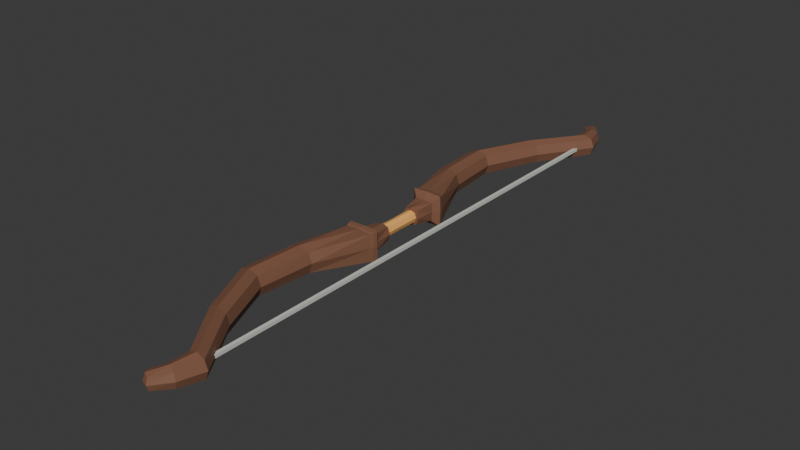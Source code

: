 # Source: Bow_V02.blend  (saved by Blender 4.2.66; exported with 4.5.12 LTS)
import bpy
from mathutils import Matrix  # noqa: F401  (used for matrix-valued properties, if any)

bpy.ops.wm.read_factory_settings(use_empty=True)
scene = bpy.context.scene
scene.name = 'Scene'

# ---- collections
col_collection = bpy.data.collections.new('Collection'); scene.collection.children.link(col_collection)

# ---- materials (node trees are filled in below, after node groups)
mat_wood = bpy.data.materials.new('Wood')
mat_wood.alpha_threshold = 0.0
mat_wood.roughness = 0.5
mat_wood.line_color = (0.0, 0.0, 0.0, 1.0)
mat_handlem = bpy.data.materials.new('HandleM')
mat_stringm = bpy.data.materials.new('StringM')

# ---- material node trees
mat_wood.use_nodes = True; mat_wood.node_tree.nodes.clear()
_N = mat_wood.node_tree.nodes; _L = mat_wood.node_tree.links
n0 = _N.new('ShaderNodeOutputMaterial'); n0.name = 'Material Output'; n0.location = (300, 300)
n1 = _N.new('ShaderNodeBsdfPrincipled'); n1.name = 'Principled BSDF'; n1.location = (10, 300)
n1.inputs[0].default_value = (0.2242, 0.1035, 0.06179, 1.0)
n1.inputs[3].default_value = 1.45
_L.new(n1.outputs[0], n0.inputs[0])
n0.is_active_output = True
mat_handlem.use_nodes = True; mat_handlem.node_tree.nodes.clear()
_N = mat_handlem.node_tree.nodes; _L = mat_handlem.node_tree.links
n0 = _N.new('ShaderNodeBsdfPrincipled'); n0.name = 'Principled BSDF'; n0.location = (10, 300)
n0.inputs[0].default_value = (0.9905, 0.4958, 0.1407, 1.0)
n1 = _N.new('ShaderNodeOutputMaterial'); n1.name = 'Material Output'; n1.location = (300, 300)
_L.new(n0.outputs[0], n1.inputs[0])
n1.is_active_output = True
mat_stringm.use_nodes = True; mat_stringm.node_tree.nodes.clear()
_N = mat_stringm.node_tree.nodes; _L = mat_stringm.node_tree.links
n0 = _N.new('ShaderNodeBsdfPrincipled'); n0.name = 'Principled BSDF'; n0.location = (10, 300)
n0.inputs[0].default_value = (0.667, 0.6861, 0.6159, 1.0)
n1 = _N.new('ShaderNodeOutputMaterial'); n1.name = 'Material Output'; n1.location = (300, 300)
_L.new(n0.outputs[0], n1.inputs[0])
n1.is_active_output = True

# ---- world
world_world = bpy.data.worlds.new('World'); scene.world = world_world
world_world.use_nodes = True; world_world.node_tree.nodes.clear()
_N = world_world.node_tree.nodes; _L = world_world.node_tree.links
n0 = _N.new('ShaderNodeOutputWorld'); n0.name = 'World Output'; n0.location = (300, 300)
n1 = _N.new('ShaderNodeBackground'); n1.name = 'Background'; n1.location = (10, 300)
n1.inputs[0].default_value = (0.05088, 0.05088, 0.05088, 1.0)
_L.new(n1.outputs[0], n0.inputs[0])
n0.is_active_output = True
world_world.color = (0.05088, 0.05088, 0.05088)
world_world.sun_shadow_jitter_overblur = 0.0

# ---- meshes
me_cube_001 = bpy.data.meshes.new('Cube.001')
me_cube_001.from_pydata([(0.216, -1.802, -0.01099), (0.216, -1.802, 0.01099), (0.216, 1.802, -0.01099), (0.216, 1.802, 0.01099), (0.238, -1.802, -0.01099), (0.238, -1.802, 0.01099), (0.238, 1.802, -0.01099), (0.238, 1.802, 0.01099), (0.216, 0.0, -0.01099), (0.216, 0.0, 0.01099), (0.238, 0.0, -0.01099), (0.238, 0.0, 0.01099), (0.2861, 1.789, 0.0577), (0.2861, 1.789, -0.0577), (0.1719, 1.785, 0.0577), (0.1719, 1.785, -0.0577), (-0.09743, 0.3395, 0.09075), (0.08407, 0.3395, -0.09075), (-0.09743, 0.3395, -0.09075), (0.08407, 0.3395, 0.09075), (0.09919, 0.2984, 0.1028), (0.09919, 0.2984, -0.1028), (0.0904, 0.3274, 0.09687), (-0.1064, 0.2984, 0.1028), (-0.06084, 0.2652, 0.06084), (0.06084, 0.2652, -0.06084), (-0.06084, 0.2652, -0.06084), (0.06084, 0.2652, 0.06084), (0.1701, 2.048, 0.0392), (0.1701, 2.048, -0.0392), (0.1101, 2.001, 0.0392), (0.1101, 2.001, -0.0392), (-0.2331, 1.065, 0.06444), (-0.1042, 1.065, -0.06444), (-0.2331, 1.065, -0.06444), (-0.1042, 1.065, 0.06444), (0.229, 1.787, -0.07933), (0.3075, 1.789, 0.0), (0.1505, 1.785, 0.0), (-0.06808, 1.44, 0.06191), (0.229, 1.787, 0.07933), (0.05574, 1.44, -0.06191), (-0.2092, 0.6943, -0.06795), (-0.07332, 0.6943, 0.06795), (-0.006677, 0.3395, 0.09648), (-0.006677, 0.3395, -0.09648), (0.08981, 0.3395, 5.821e-11), (-0.1032, 0.3395, -5.821e-11), (-0.04445, 0.1349, -0.04445), (0.04445, 0.1349, 0.04445), (0.0904, 0.3274, -0.09687), (-0.07494, 0.2734, 0.07547), (0.07601, 0.2734, 0.07547), (0.07601, 0.2734, -0.07547), (-0.04445, 0.1349, 0.04445), (0.04445, 0.1349, -0.04445), (0.0, 0.2652, 0.06465), (-2.91e-11, 0.2652, -0.06465), (0.06465, 0.2652, 0.0), (-0.06465, 0.2652, 0.0), (0.1356, 2.032, -0.04905), (0.1727, 2.062, 0.0), (0.0986, 2.001, 0.0), (0.1356, 2.032, 0.04905), (0.2419, 1.945, -0.04889), (0.2419, 1.945, 0.04889), (0.1549, 1.918, 0.04889), (0.1549, 1.918, -0.04889), (-0.2092, 0.6943, 0.06795), (-0.07332, 0.6943, -0.06795), (-0.06808, 1.44, -0.06191), (0.05574, 1.44, 0.06191), (-0.08002, 1.065, 0.0), (-0.1686, 1.065, -0.08861), (-0.1686, 1.065, 0.08861), (-0.2572, 1.065, -5.821e-10), (-0.09129, 1.44, -2.328e-10), (0.2582, 1.95, 1.164e-10), (-0.1413, 0.6943, 0.09106), (-0.1413, 0.6943, -0.09106), (-0.05021, 0.6943, -4.657e-10), (0.05956, 0.1349, -1.164e-10), (-1.164e-10, 0.1349, -0.05956), (0.0, 0.1349, 0.05956), (-0.05956, 0.1349, 2.328e-10), (0.1266, 2.046, 0.0), (0.1984, 1.931, 0.06722), (0.1386, 1.913, -1.164e-10), (0.1984, 1.931, -0.06722), (0.07896, 1.44, 0.0), (-0.006165, 1.44, -0.08513), (-0.006165, 1.44, 0.08513), (-0.2323, 0.6943, -2.328e-10), (-0.0303, 0.1349, -0.0303), (-0.029, 0.0, -0.029), (0.0303, 0.1349, 0.0303), (0.029, 0.0, 0.029), (0.03987, 0.0, 3.961e-10), (0.029, 0.0, -0.029), (3.174e-10, 0.0, -0.03987), (-0.029, 0.0, 0.029), (-0.03987, 0.0, 7.878e-11), (0.0, 0.0, 0.03987), (-0.0303, 0.1349, 0.0303), (0.0303, 0.1349, -0.0303), (0.0406, 0.1349, -5.623e-13), (-7.934e-11, 0.1349, -0.0406), (0.0, 0.1349, 0.0406), (-0.0406, 0.1349, 2.375e-10), (-0.1033, 0.3274, 0.09687), (-0.1033, 0.3274, -0.09687), (-0.1064, 0.2984, -0.1028), (-0.07494, 0.2734, -0.07547), (-0.006472, 0.3274, 0.1027), (-0.006472, 0.3274, -0.1027), (0.09625, 0.3274, 7.491e-11), (-0.1092, 0.3274, -7.3e-11), (0.0005354, 0.2734, 0.08021), (0.0005354, 0.2734, -0.08021), (0.08074, 0.2734, 1.167e-12), (-0.07967, 0.2734, 1.167e-12), (-0.003605, 0.2984, 0.1073), (0.1037, 0.2984, 1.562e-10), (-0.003605, 0.2984, -0.1073), (-0.1109, 0.2984, -1.527e-10), (0.2861, -1.789, 0.0577), (0.2861, -1.789, -0.0577), (0.1719, -1.785, 0.0577), (0.1719, -1.785, -0.0577), (-0.09743, -0.3395, 0.09075), (0.08407, -0.3395, -0.09075), (-0.09743, -0.3395, -0.09075), (0.08407, -0.3395, 0.09075), (0.09919, -0.2984, 0.1028), (0.09919, -0.2984, -0.1028), (0.0904, -0.3274, 0.09687), (-0.1064, -0.2984, 0.1028), (-0.06084, -0.2652, 0.06084), (0.06084, -0.2652, -0.06084), (-0.06084, -0.2652, -0.06084), (0.06084, -0.2652, 0.06084), (0.1701, -2.048, 0.0392), (0.1701, -2.048, -0.0392), (0.1101, -2.001, 0.0392), (0.1101, -2.001, -0.0392), (-0.2331, -1.065, 0.06444), (-0.1042, -1.065, -0.06444), (-0.2331, -1.065, -0.06444), (-0.1042, -1.065, 0.06444), (0.229, -1.787, -0.07933), (0.3075, -1.789, 0.0), (0.1505, -1.785, 0.0), (-0.06808, -1.44, 0.06191), (0.229, -1.787, 0.07933), (0.05574, -1.44, -0.06191), (-0.2092, -0.6943, -0.06795), (-0.07332, -0.6943, 0.06795), (-0.006677, -0.3395, 0.09648), (-0.006677, -0.3395, -0.09648), (0.08981, -0.3395, 5.821e-11), (-0.1032, -0.3395, -5.821e-11), (-0.04445, -0.1349, -0.04445), (0.04445, -0.1349, 0.04445), (0.0904, -0.3274, -0.09687), (-0.07494, -0.2734, 0.07547), (0.07601, -0.2734, 0.07547), (0.07601, -0.2734, -0.07547), (-0.04445, -0.1349, 0.04445), (0.04445, -0.1349, -0.04445), (0.0, -0.2652, 0.06465), (-2.91e-11, -0.2652, -0.06465), (0.06465, -0.2652, 0.0), (-0.06465, -0.2652, 0.0), (0.1356, -2.032, -0.04905), (0.1727, -2.062, 0.0), (0.0986, -2.001, 0.0), (0.1356, -2.032, 0.04905), (0.2419, -1.945, -0.04889), (0.2419, -1.945, 0.04889), (0.1549, -1.918, 0.04889), (0.1549, -1.918, -0.04889), (-0.2092, -0.6943, 0.06795), (-0.07332, -0.6943, -0.06795), (-0.06808, -1.44, -0.06191), (0.05574, -1.44, 0.06191), (-0.08002, -1.065, 0.0), (-0.1686, -1.065, -0.08861), (-0.1686, -1.065, 0.08861), (-0.2572, -1.065, -5.821e-10), (-0.09129, -1.44, -2.328e-10), (0.2582, -1.95, 1.164e-10), (-0.1413, -0.6943, 0.09106), (-0.1413, -0.6943, -0.09106), (-0.05021, -0.6943, -4.657e-10), (0.05956, -0.1349, -1.164e-10), (-1.164e-10, -0.1349, -0.05956), (0.0, -0.1349, 0.05956), (-0.05956, -0.1349, 2.328e-10), (0.1266, -2.046, 0.0), (0.1984, -1.931, 0.06722), (0.1386, -1.913, -1.164e-10), (0.1984, -1.931, -0.06722), (0.07896, -1.44, 0.0), (-0.006165, -1.44, -0.08513), (-0.006165, -1.44, 0.08513), (-0.2323, -0.6943, -2.328e-10), (-0.0303, -0.1349, -0.0303), (0.0303, -0.1349, 0.0303), (-0.0303, -0.1349, 0.0303), (0.0303, -0.1349, -0.0303), (0.0406, -0.1349, -5.623e-13), (-7.934e-11, -0.1349, -0.0406), (0.0, -0.1349, 0.0406), (-0.0406, -0.1349, 2.375e-10), (-0.1033, -0.3274, 0.09687), (-0.1033, -0.3274, -0.09687), (-0.1064, -0.2984, -0.1028), (-0.07494, -0.2734, -0.07547), (-0.006472, -0.3274, 0.1027), (-0.006472, -0.3274, -0.1027), (0.09625, -0.3274, 7.491e-11), (-0.1092, -0.3274, -7.3e-11), (0.0005354, -0.2734, 0.08021), (0.0005354, -0.2734, -0.08021), (0.08074, -0.2734, 1.167e-12), (-0.07967, -0.2734, 1.167e-12), (-0.003605, -0.2984, 0.1073), (0.1037, -0.2984, 1.562e-10), (-0.003605, -0.2984, -0.1073), (-0.1109, -0.2984, -1.527e-10)], [], [(8, 9, 3, 2), (2, 3, 7, 6), (10, 11, 5, 4), (4, 5, 1, 0), (8, 10, 4, 0), (11, 9, 1, 5), (7, 3, 9, 11), (2, 6, 10, 8), (6, 7, 11, 10), (0, 1, 9, 8), (34, 75, 76, 70), (75, 32, 39, 76), (76, 39, 14, 38), (70, 76, 38, 15), (12, 37, 77, 65), (37, 13, 64, 77), (77, 64, 29, 61), (65, 77, 61, 28), (57, 26, 112, 118), (46, 19, 22, 115), (25, 57, 118, 53), (18, 45, 114, 110), (56, 27, 52, 117), (45, 17, 50, 114), (24, 56, 117, 51), (26, 59, 120, 112), (19, 44, 113, 22), (59, 24, 51, 120), (44, 16, 109, 113), (47, 18, 110, 116), (35, 74, 78, 43), (74, 32, 68, 78), (78, 68, 16, 44), (43, 78, 44, 19), (34, 73, 79, 42), (73, 33, 69, 79), (79, 69, 17, 45), (42, 79, 45, 18), (33, 72, 80, 69), (72, 35, 43, 80), (80, 43, 19, 46), (69, 80, 46, 17), (58, 25, 53, 119), (16, 47, 116, 109), (27, 58, 119, 52), (17, 46, 115, 50), (25, 58, 81, 55), (58, 27, 49, 81), (81, 49, 95, 105), (84, 48, 93, 108), (26, 57, 82, 48), (57, 25, 55, 82), (48, 82, 106, 93), (54, 84, 108, 103), (27, 56, 83, 49), (56, 24, 54, 83), (82, 55, 104, 106), (49, 83, 107, 95), (55, 81, 105, 104), (83, 54, 103, 107), (84, 54, 24, 59), (48, 84, 59, 26), (31, 62, 85, 60), (62, 30, 63, 85), (85, 63, 28, 61), (60, 85, 61, 29), (14, 40, 86, 66), (40, 12, 65, 86), (86, 65, 28, 63), (66, 86, 63, 30), (15, 38, 87, 67), (38, 14, 66, 87), (87, 66, 30, 62), (67, 87, 62, 31), (13, 36, 88, 64), (36, 15, 67, 88), (88, 67, 31, 60), (64, 88, 60, 29), (13, 37, 89, 41), (37, 12, 71, 89), (89, 71, 35, 72), (41, 89, 72, 33), (15, 36, 90, 70), (36, 13, 41, 90), (90, 41, 33, 73), (70, 90, 73, 34), (12, 40, 91, 71), (40, 14, 39, 91), (91, 39, 32, 74), (71, 91, 74, 35), (18, 47, 92, 42), (47, 16, 68, 92), (92, 68, 32, 75), (42, 92, 75, 34), (105, 95, 96, 97), (104, 105, 97, 98), (106, 104, 98, 99), (93, 106, 99, 94), (107, 103, 100, 102), (95, 107, 102, 96), (94, 101, 108, 93), (101, 100, 103, 108), (22, 113, 121, 20), (113, 109, 23, 121), (121, 23, 51, 117), (20, 121, 117, 52), (50, 115, 122, 21), (115, 22, 20, 122), (122, 20, 52, 119), (21, 122, 119, 53), (110, 114, 123, 111), (114, 50, 21, 123), (123, 21, 53, 118), (111, 123, 118, 112), (109, 116, 124, 23), (116, 110, 111, 124), (124, 111, 112, 120), (23, 124, 120, 51), (147, 183, 189, 188), (188, 189, 152, 145), (189, 151, 127, 152), (183, 128, 151, 189), (125, 178, 190, 150), (150, 190, 177, 126), (190, 174, 142, 177), (178, 141, 174, 190), (170, 223, 217, 139), (159, 220, 135, 132), (138, 166, 223, 170), (131, 215, 219, 158), (169, 222, 165, 140), (158, 219, 163, 130), (137, 164, 222, 169), (139, 217, 225, 172), (132, 135, 218, 157), (172, 225, 164, 137), (157, 218, 214, 129), (160, 221, 215, 131), (148, 156, 191, 187), (187, 191, 181, 145), (191, 157, 129, 181), (156, 132, 157, 191), (147, 155, 192, 186), (186, 192, 182, 146), (192, 158, 130, 182), (155, 131, 158, 192), (146, 182, 193, 185), (185, 193, 156, 148), (193, 159, 132, 156), (182, 130, 159, 193), (171, 224, 166, 138), (129, 214, 221, 160), (140, 165, 224, 171), (130, 163, 220, 159), (138, 168, 194, 171), (171, 194, 162, 140), (194, 210, 207, 162), (197, 213, 206, 161), (139, 161, 195, 170), (170, 195, 168, 138), (161, 206, 211, 195), (167, 208, 213, 197), (140, 162, 196, 169), (169, 196, 167, 137), (195, 211, 209, 168), (162, 207, 212, 196), (168, 209, 210, 194), (196, 212, 208, 167), (197, 172, 137, 167), (161, 139, 172, 197), (144, 173, 198, 175), (175, 198, 176, 143), (198, 174, 141, 176), (173, 142, 174, 198), (127, 179, 199, 153), (153, 199, 178, 125), (199, 176, 141, 178), (179, 143, 176, 199), (128, 180, 200, 151), (151, 200, 179, 127), (200, 175, 143, 179), (180, 144, 175, 200), (126, 177, 201, 149), (149, 201, 180, 128), (201, 173, 144, 180), (177, 142, 173, 201), (126, 154, 202, 150), (150, 202, 184, 125), (202, 185, 148, 184), (154, 146, 185, 202), (128, 183, 203, 149), (149, 203, 154, 126), (203, 186, 146, 154), (183, 147, 186, 203), (125, 184, 204, 153), (153, 204, 152, 127), (204, 187, 145, 152), (184, 148, 187, 204), (131, 155, 205, 160), (160, 205, 181, 129), (205, 188, 145, 181), (155, 147, 188, 205), (210, 97, 96, 207), (209, 98, 97, 210), (211, 99, 98, 209), (206, 94, 99, 211), (212, 102, 100, 208), (207, 96, 102, 212), (94, 206, 213, 101), (101, 213, 208, 100), (135, 133, 226, 218), (218, 226, 136, 214), (226, 222, 164, 136), (133, 165, 222, 226), (163, 134, 227, 220), (220, 227, 133, 135), (227, 224, 165, 133), (134, 166, 224, 227), (215, 216, 228, 219), (219, 228, 134, 163), (228, 223, 166, 134), (216, 217, 223, 228), (214, 136, 229, 221), (221, 229, 216, 215), (229, 225, 217, 216), (136, 164, 225, 229)])
me_cube_001.polygons.foreach_set('material_index', [2, 2, 2, 2, 2, 2, 2, 2, 2, 2, 0, 0, 0, 0, 0, 0, 0, 0, 0, 0, 0, 0, 0, 0, 0, 0, 0, 0, 0, 0, 0, 0, 0, 0, 0, 0, 0, 0, 0, 0, 0, 0, 0, 0, 0, 0, 0, 0, 0, 0, 0, 0, 0, 0, 0, 0, 0, 0, 0, 0, 0, 0, 0, 0, 0, 0, 0, 0, 0, 0, 0, 0, 0, 0, 0, 0, 0, 0, 0, 0, 0, 0, 0, 0, 0, 0, 0, 0, 0, 0, 0, 0, 0, 0, 1, 1, 1, 1, 1, 1, 1, 1, 0, 0, 0, 0, 0, 0, 0, 0, 0, 0, 0, 0, 0, 0, 0, 0, 0, 0, 0, 0, 0, 0, 0, 0, 0, 0, 0, 0, 0, 0, 0, 0, 0, 0, 0, 0, 0, 0, 0, 0, 0, 0, 0, 0, 0, 0, 0, 0, 0, 0, 0, 0, 0, 0, 0, 0, 0, 0, 0, 0, 0, 0, 0, 0, 0, 0, 0, 0, 0, 0, 0, 0, 0, 0, 0, 0, 0, 0, 0, 0, 0, 0, 0, 0, 0, 0, 0, 0, 0, 0, 0, 0, 0, 0, 0, 0, 0, 0, 0, 0, 1, 1, 1, 1, 1, 1, 1, 1, 0, 0, 0, 0, 0, 0, 0, 0, 0, 0, 0, 0, 0, 0, 0, 0])
_k = {(13, 36): 0.40673, (15, 36): 0.40673, (12, 37): 0.40673, (13, 37): 0.40673, (14, 38): 0.40673, (15, 38): 0.40673, (14, 40): 0.40673, (12, 40): 0.40673, (16, 44): 0.72729, (19, 44): 0.72729, (17, 45): 0.72729, (18, 45): 0.72729, (19, 46): 0.72729, (17, 46): 0.72729, (16, 47): 0.72729, (18, 47): 0.72729, (111, 112): 0.72729, (110, 111): 0.72729, (21, 50): 0.72729, (20, 22): 0.72729, (21, 53): 0.72729, (23, 109): 0.72729, (23, 51): 0.72729, (24, 56): 0.72729, (27, 56): 0.72729, (25, 57): 0.72729, (26, 57): 0.72729, (27, 58): 0.72729, (25, 58): 0.72729, (24, 59): 0.72729, (26, 59): 0.72729, (29, 60): 0.38653, (31, 60): 0.38653, (28, 61): 0.38653, (29, 61): 0.38653, (30, 62): 0.38653, (31, 62): 0.38653, (30, 63): 0.38653, (28, 63): 0.38653, (20, 52): 0.72729, (109, 113): 0.72729, (22, 113): 0.72729, (50, 114): 0.72729, (110, 114): 0.72729, (22, 115): 0.72729, (50, 115): 0.72729, (109, 116): 0.72729, (110, 116): 0.72729, (51, 117): 0.72729, (52, 117): 0.72729, (53, 118): 0.72729, (112, 118): 0.72729, (52, 119): 0.72729, (53, 119): 0.72729, (51, 120): 0.72729, (112, 120): 0.72729, (126, 149): 0.40673, (128, 149): 0.40673, (125, 150): 0.40673, (126, 150): 0.40673, (127, 151): 0.40673, (128, 151): 0.40673, (127, 153): 0.40673, (125, 153): 0.40673, (129, 157): 0.72729, (132, 157): 0.72729, (130, 158): 0.72729, (131, 158): 0.72729, (132, 159): 0.72729, (130, 159): 0.72729, (129, 160): 0.72729, (131, 160): 0.72729, (216, 217): 0.72729, (215, 216): 0.72729, (134, 163): 0.72729, (133, 135): 0.72729, (134, 166): 0.72729, (136, 214): 0.72729, (136, 164): 0.72729, (137, 169): 0.72729, (140, 169): 0.72729, (138, 170): 0.72729, (139, 170): 0.72729, (140, 171): 0.72729, (138, 171): 0.72729, (137, 172): 0.72729, (139, 172): 0.72729, (142, 173): 0.38653, (144, 173): 0.38653, (141, 174): 0.38653, (142, 174): 0.38653, (143, 175): 0.38653, (144, 175): 0.38653, (143, 176): 0.38653, (141, 176): 0.38653, (133, 165): 0.72729, (214, 218): 0.72729, (135, 218): 0.72729, (163, 219): 0.72729, (215, 219): 0.72729, (135, 220): 0.72729, (163, 220): 0.72729, (214, 221): 0.72729, (215, 221): 0.72729, (164, 222): 0.72729, (165, 222): 0.72729, (166, 223): 0.72729, (217, 223): 0.72729, (165, 224): 0.72729, (166, 224): 0.72729, (164, 225): 0.72729, (217, 225): 0.72729}
me_cube_001.attributes.new('crease_edge', 'FLOAT', 'EDGE').data.foreach_set('value', [_k.get((min(e.vertices), max(e.vertices)), 0.0) for e in me_cube_001.edges])
_uv = me_cube_001.uv_layers.new(name='UVMap')
_uv.uv.foreach_set('vector', [0.375, 0.125, 0.625, 0.125, 0.625, 0.25, 0.375, 0.25, 0.375, 0.25, 0.625, 0.25, 0.625, 0.5, 0.375, 0.5, 0.375, 0.625, 0.625, 0.625, 0.625, 0.75, 0.375, 0.75, 0.375, 0.75, 0.625, 0.75, 0.625, 1.0, 0.375, 1.0, 0.125, 0.625, 0.375, 0.625, 0.375, 0.75, 0.125, 0.75, 0.625, 0.625, 0.875, 0.625, 0.875, 0.75, 0.625, 0.75, 0.625, 0.5, 0.875, 0.5, 0.875, 0.625, 0.625, 0.625, 0.125, 0.5, 0.375, 0.5, 0.375, 0.625, 0.125, 0.625, 0.375, 0.5, 0.625, 0.5, 0.625, 0.625, 0.375, 0.625, 0.375, 0.0, 0.625, 0.0, 0.625, 0.125, 0.375, 0.125, 0.375, 0.1988, 0.5, 0.1988, 0.5, 0.2244, 0.375, 0.2244, 0.5, 0.1988, 0.625, 0.1988, 0.625, 0.2244, 0.5, 0.2244, 0.5, 0.2244, 0.625, 0.2244, 0.625, 0.25, 0.5, 0.2471, 0.375, 0.2244, 0.5, 0.2244, 0.5, 0.2471, 0.375, 0.25, 0.625, 0.5029, 0.5, 0.5029, 0.5, 0.5, 0.625, 0.5, 0.5, 0.5029, 0.375, 0.5029, 0.375, 0.5, 0.5, 0.5, 0.5, 0.5, 0.375, 0.5, 0.375, 0.5, 0.5, 0.4843, 0.625, 0.5, 0.5, 0.5, 0.5, 0.4843, 0.625, 0.5, 0.25, 0.6029, 0.125, 0.6024, 0.125, 0.6024, 0.25, 0.6029, 0.5, 0.6013, 0.625, 0.6013, 0.625, 0.6015, 0.5, 0.6015, 0.375, 0.6029, 0.25, 0.6029, 0.25, 0.6029, 0.375, 0.6029, 0.125, 0.6024, 0.25, 0.6013, 0.25, 0.6015, 0.125, 0.6024, 0.75, 0.6029, 0.625, 0.6029, 0.625, 0.6029, 0.75, 0.6029, 0.25, 0.6013, 0.375, 0.6013, 0.375, 0.6015, 0.25, 0.6015, 0.875, 0.6024, 0.75, 0.6029, 0.75, 0.6029, 0.875, 0.6024, 0.375, 0.1476, 0.5, 0.1471, 0.5, 0.1471, 0.375, 0.1476, 0.625, 0.6013, 0.75, 0.6013, 0.75, 0.6015, 0.625, 0.6015, 0.5, 0.1471, 0.625, 0.1476, 0.625, 0.1476, 0.5, 0.1471, 0.75, 0.6013, 0.875, 0.6024, 0.875, 0.6024, 0.75, 0.6015, 0.5, 0.1487, 0.375, 0.1476, 0.375, 0.1476, 0.5, 0.1485, 0.625, 0.5512, 0.75, 0.5512, 0.75, 0.5768, 0.625, 0.5768, 0.75, 0.5512, 0.875, 0.5512, 0.875, 0.5768, 0.75, 0.5768, 0.75, 0.5768, 0.875, 0.5768, 0.875, 0.6024, 0.75, 0.6013, 0.625, 0.5768, 0.75, 0.5768, 0.75, 0.6013, 0.625, 0.6013, 0.125, 0.5512, 0.25, 0.5512, 0.25, 0.5768, 0.125, 0.5768, 0.25, 0.5512, 0.375, 0.5512, 0.375, 0.5768, 0.25, 0.5768, 0.25, 0.5768, 0.375, 0.5768, 0.375, 0.6013, 0.25, 0.6013, 0.125, 0.5768, 0.25, 0.5768, 0.25, 0.6013, 0.125, 0.6024, 0.375, 0.5512, 0.5, 0.5512, 0.5, 0.5768, 0.375, 0.5768, 0.5, 0.5512, 0.625, 0.5512, 0.625, 0.5768, 0.5, 0.5768, 0.5, 0.5768, 0.625, 0.5768, 0.625, 0.6013, 0.5, 0.6013, 0.375, 0.5768, 0.5, 0.5768, 0.5, 0.6013, 0.375, 0.6013, 0.5, 0.6029, 0.375, 0.6029, 0.375, 0.6029, 0.5, 0.6029, 0.625, 0.1476, 0.5, 0.1487, 0.5, 0.1485, 0.625, 0.1476, 0.625, 0.6029, 0.5, 0.6029, 0.5, 0.6029, 0.625, 0.6029, 0.375, 0.6013, 0.5, 0.6013, 0.5, 0.6015, 0.375, 0.6015, 0.375, 0.6029, 0.5, 0.6029, 0.5, 0.6137, 0.375, 0.6137, 0.5, 0.6029, 0.625, 0.6029, 0.625, 0.6137, 0.5, 0.6137, 0.5, 0.6137, 0.625, 0.6137, 0.625, 0.6137, 0.5, 0.6137, 0.5, 0.1363, 0.375, 0.1363, 0.375, 0.1363, 0.5, 0.1363, 0.125, 0.6024, 0.25, 0.6029, 0.25, 0.6137, 0.125, 0.6137, 0.25, 0.6029, 0.375, 0.6029, 0.375, 0.6137, 0.25, 0.6137, 0.125, 0.6137, 0.25, 0.6137, 0.25, 0.6137, 0.125, 0.6137, 0.625, 0.1363, 0.5, 0.1363, 0.5, 0.1363, 0.625, 0.1363, 0.625, 0.6029, 0.75, 0.6029, 0.75, 0.6137, 0.625, 0.6137, 0.75, 0.6029, 0.875, 0.6024, 0.875, 0.6137, 0.75, 0.6137, 0.25, 0.6137, 0.375, 0.6137, 0.375, 0.6137, 0.25, 0.6137, 0.625, 0.6137, 0.75, 0.6137, 0.75, 0.6137, 0.625, 0.6137, 0.375, 0.6137, 0.5, 0.6137, 0.5, 0.6137, 0.375, 0.6137, 0.75, 0.6137, 0.875, 0.6137, 0.875, 0.6137, 0.75, 0.6137, 0.5, 0.1363, 0.625, 0.1363, 0.625, 0.1476, 0.5, 0.1471, 0.375, 0.1363, 0.5, 0.1363, 0.5, 0.1471, 0.375, 0.1476, 0.375, 0.25, 0.5, 0.2657, 0.5, 0.375, 0.375, 0.375, 0.5, 0.2657, 0.625, 0.25, 0.625, 0.375, 0.5, 0.375, 0.5, 0.375, 0.625, 0.375, 0.625, 0.5, 0.5, 0.4843, 0.375, 0.375, 0.5, 0.375, 0.5, 0.4843, 0.375, 0.5, 0.875, 0.5, 0.75, 0.5029, 0.75, 0.5, 0.875, 0.5, 0.75, 0.5029, 0.625, 0.5029, 0.625, 0.5, 0.75, 0.5, 0.75, 0.5, 0.625, 0.5, 0.625, 0.5, 0.75, 0.5, 0.875, 0.5, 0.75, 0.5, 0.75, 0.5, 0.875, 0.5, 0.375, 0.25, 0.5, 0.2471, 0.5, 0.25, 0.375, 0.25, 0.5, 0.2471, 0.625, 0.25, 0.625, 0.25, 0.5, 0.25, 0.5, 0.25, 0.625, 0.25, 0.625, 0.25, 0.5, 0.2657, 0.375, 0.25, 0.5, 0.25, 0.5, 0.2657, 0.375, 0.25, 0.375, 0.5029, 0.25, 0.5029, 0.25, 0.5, 0.375, 0.5, 0.25, 0.5029, 0.125, 0.5, 0.125, 0.5, 0.25, 0.5, 0.25, 0.5, 0.125, 0.5, 0.125, 0.5, 0.25, 0.5, 0.375, 0.5, 0.25, 0.5, 0.25, 0.5, 0.375, 0.5, 0.375, 0.5029, 0.5, 0.5029, 0.5, 0.5256, 0.375, 0.5256, 0.5, 0.5029, 0.625, 0.5029, 0.625, 0.5256, 0.5, 0.5256, 0.5, 0.5256, 0.625, 0.5256, 0.625, 0.5512, 0.5, 0.5512, 0.375, 0.5256, 0.5, 0.5256, 0.5, 0.5512, 0.375, 0.5512, 0.125, 0.5, 0.25, 0.5029, 0.25, 0.5256, 0.125, 0.5256, 0.25, 0.5029, 0.375, 0.5029, 0.375, 0.5256, 0.25, 0.5256, 0.25, 0.5256, 0.375, 0.5256, 0.375, 0.5512, 0.25, 0.5512, 0.125, 0.5256, 0.25, 0.5256, 0.25, 0.5512, 0.125, 0.5512, 0.625, 0.5029, 0.75, 0.5029, 0.75, 0.5256, 0.625, 0.5256, 0.75, 0.5029, 0.875, 0.5, 0.875, 0.5256, 0.75, 0.5256, 0.75, 0.5256, 0.875, 0.5256, 0.875, 0.5512, 0.75, 0.5512, 0.625, 0.5256, 0.75, 0.5256, 0.75, 0.5512, 0.625, 0.5512, 0.375, 0.1476, 0.5, 0.1487, 0.5, 0.1732, 0.375, 0.1732, 0.5, 0.1487, 0.625, 0.1476, 0.625, 0.1732, 0.5, 0.1732, 0.5, 0.1732, 0.625, 0.1732, 0.625, 0.1988, 0.5, 0.1988, 0.375, 0.1732, 0.5, 0.1732, 0.5, 0.1988, 0.375, 0.1988, 0.5, 0.6137, 0.625, 0.6137, 0.625, 0.625, 0.5, 0.625, 0.375, 0.6137, 0.5, 0.6137, 0.5, 0.625, 0.375, 0.625, 0.25, 0.6137, 0.375, 0.6137, 0.375, 0.625, 0.25, 0.625, 0.125, 0.6137, 0.25, 0.6137, 0.25, 0.625, 0.125, 0.625, 0.75, 0.6137, 0.875, 0.6137, 0.875, 0.625, 0.75, 0.625, 0.625, 0.6137, 0.75, 0.6137, 0.75, 0.625, 0.625, 0.625, 0.375, 0.125, 0.5, 0.125, 0.5, 0.1363, 0.375, 0.1363, 0.5, 0.125, 0.625, 0.125, 0.625, 0.1363, 0.5, 0.1363, 0.625, 0.6015, 0.75, 0.6015, 0.75, 0.6024, 0.625, 0.6024, 0.75, 0.6015, 0.875, 0.6024, 0.875, 0.6024, 0.75, 0.6024, 0.75, 0.6024, 0.875, 0.6024, 0.875, 0.6024, 0.75, 0.6029, 0.625, 0.6024, 0.75, 0.6024, 0.75, 0.6029, 0.625, 0.6029, 0.375, 0.6015, 0.5, 0.6015, 0.5, 0.6024, 0.375, 0.6024, 0.5, 0.6015, 0.625, 0.6015, 0.625, 0.6024, 0.5, 0.6024, 0.5, 0.6024, 0.625, 0.6024, 0.625, 0.6029, 0.5, 0.6029, 0.375, 0.6024, 0.5, 0.6024, 0.5, 0.6029, 0.375, 0.6029, 0.125, 0.6024, 0.25, 0.6015, 0.25, 0.6024, 0.125, 0.6024, 0.25, 0.6015, 0.375, 0.6015, 0.375, 0.6024, 0.25, 0.6024, 0.25, 0.6024, 0.375, 0.6024, 0.375, 0.6029, 0.25, 0.6029, 0.125, 0.6024, 0.25, 0.6024, 0.25, 0.6029, 0.125, 0.6024, 0.625, 0.1476, 0.5, 0.1485, 0.5, 0.1476, 0.625, 0.1476, 0.5, 0.1485, 0.375, 0.1476, 0.375, 0.1476, 0.5, 0.1476, 0.5, 0.1476, 0.375, 0.1476, 0.375, 0.1476, 0.5, 0.1471, 0.625, 0.1476, 0.5, 0.1476, 0.5, 0.1471, 0.625, 0.1476, 0.375, 0.1988, 0.375, 0.2244, 0.5, 0.2244, 0.5, 0.1988, 0.5, 0.1988, 0.5, 0.2244, 0.625, 0.2244, 0.625, 0.1988, 0.5, 0.2244, 0.5, 0.2471, 0.625, 0.25, 0.625, 0.2244, 0.375, 0.2244, 0.375, 0.25, 0.5, 0.2471, 0.5, 0.2244, 0.625, 0.5029, 0.625, 0.5, 0.5, 0.5, 0.5, 0.5029, 0.5, 0.5029, 0.5, 0.5, 0.375, 0.5, 0.375, 0.5029, 0.5, 0.5, 0.5, 0.4843, 0.375, 0.5, 0.375, 0.5, 0.625, 0.5, 0.625, 0.5, 0.5, 0.4843, 0.5, 0.5, 0.25, 0.6029, 0.25, 0.6029, 0.125, 0.6024, 0.125, 0.6024, 0.5, 0.6013, 0.5, 0.6015, 0.625, 0.6015, 0.625, 0.6013, 0.375, 0.6029, 0.375, 0.6029, 0.25, 0.6029, 0.25, 0.6029, 0.125, 0.6024, 0.125, 0.6024, 0.25, 0.6015, 0.25, 0.6013, 0.75, 0.6029, 0.75, 0.6029, 0.625, 0.6029, 0.625, 0.6029, 0.25, 0.6013, 0.25, 0.6015, 0.375, 0.6015, 0.375, 0.6013, 0.875, 0.6024, 0.875, 0.6024, 0.75, 0.6029, 0.75, 0.6029, 0.375, 0.1476, 0.375, 0.1476, 0.5, 0.1471, 0.5, 0.1471, 0.625, 0.6013, 0.625, 0.6015, 0.75, 0.6015, 0.75, 0.6013, 0.5, 0.1471, 0.5, 0.1471, 0.625, 0.1476, 0.625, 0.1476, 0.75, 0.6013, 0.75, 0.6015, 0.875, 0.6024, 0.875, 0.6024, 0.5, 0.1487, 0.5, 0.1485, 0.375, 0.1476, 0.375, 0.1476, 0.625, 0.5512, 0.625, 0.5768, 0.75, 0.5768, 0.75, 0.5512, 0.75, 0.5512, 0.75, 0.5768, 0.875, 0.5768, 0.875, 0.5512, 0.75, 0.5768, 0.75, 0.6013, 0.875, 0.6024, 0.875, 0.5768, 0.625, 0.5768, 0.625, 0.6013, 0.75, 0.6013, 0.75, 0.5768, 0.125, 0.5512, 0.125, 0.5768, 0.25, 0.5768, 0.25, 0.5512, 0.25, 0.5512, 0.25, 0.5768, 0.375, 0.5768, 0.375, 0.5512, 0.25, 0.5768, 0.25, 0.6013, 0.375, 0.6013, 0.375, 0.5768, 0.125, 0.5768, 0.125, 0.6024, 0.25, 0.6013, 0.25, 0.5768, 0.375, 0.5512, 0.375, 0.5768, 0.5, 0.5768, 0.5, 0.5512, 0.5, 0.5512, 0.5, 0.5768, 0.625, 0.5768, 0.625, 0.5512, 0.5, 0.5768, 0.5, 0.6013, 0.625, 0.6013, 0.625, 0.5768, 0.375, 0.5768, 0.375, 0.6013, 0.5, 0.6013, 0.5, 0.5768, 0.5, 0.6029, 0.5, 0.6029, 0.375, 0.6029, 0.375, 0.6029, 0.625, 0.1476, 0.625, 0.1476, 0.5, 0.1485, 0.5, 0.1487, 0.625, 0.6029, 0.625, 0.6029, 0.5, 0.6029, 0.5, 0.6029, 0.375, 0.6013, 0.375, 0.6015, 0.5, 0.6015, 0.5, 0.6013, 0.375, 0.6029, 0.375, 0.6137, 0.5, 0.6137, 0.5, 0.6029, 0.5, 0.6029, 0.5, 0.6137, 0.625, 0.6137, 0.625, 0.6029, 0.5, 0.6137, 0.5, 0.6137, 0.625, 0.6137, 0.625, 0.6137, 0.5, 0.1363, 0.5, 0.1363, 0.375, 0.1363, 0.375, 0.1363, 0.125, 0.6024, 0.125, 0.6137, 0.25, 0.6137, 0.25, 0.6029, 0.25, 0.6029, 0.25, 0.6137, 0.375, 0.6137, 0.375, 0.6029, 0.125, 0.6137, 0.125, 0.6137, 0.25, 0.6137, 0.25, 0.6137, 0.625, 0.1363, 0.625, 0.1363, 0.5, 0.1363, 0.5, 0.1363, 0.625, 0.6029, 0.625, 0.6137, 0.75, 0.6137, 0.75, 0.6029, 0.75, 0.6029, 0.75, 0.6137, 0.875, 0.6137, 0.875, 0.6024, 0.25, 0.6137, 0.25, 0.6137, 0.375, 0.6137, 0.375, 0.6137, 0.625, 0.6137, 0.625, 0.6137, 0.75, 0.6137, 0.75, 0.6137, 0.375, 0.6137, 0.375, 0.6137, 0.5, 0.6137, 0.5, 0.6137, 0.75, 0.6137, 0.75, 0.6137, 0.875, 0.6137, 0.875, 0.6137, 0.5, 0.1363, 0.5, 0.1471, 0.625, 0.1476, 0.625, 0.1363, 0.375, 0.1363, 0.375, 0.1476, 0.5, 0.1471, 0.5, 0.1363, 0.375, 0.25, 0.375, 0.375, 0.5, 0.375, 0.5, 0.2657, 0.5, 0.2657, 0.5, 0.375, 0.625, 0.375, 0.625, 0.25, 0.5, 0.375, 0.5, 0.4843, 0.625, 0.5, 0.625, 0.375, 0.375, 0.375, 0.375, 0.5, 0.5, 0.4843, 0.5, 0.375, 0.875, 0.5, 0.875, 0.5, 0.75, 0.5, 0.75, 0.5029, 0.75, 0.5029, 0.75, 0.5, 0.625, 0.5, 0.625, 0.5029, 0.75, 0.5, 0.75, 0.5, 0.625, 0.5, 0.625, 0.5, 0.875, 0.5, 0.875, 0.5, 0.75, 0.5, 0.75, 0.5, 0.375, 0.25, 0.375, 0.25, 0.5, 0.25, 0.5, 0.2471, 0.5, 0.2471, 0.5, 0.25, 0.625, 0.25, 0.625, 0.25, 0.5, 0.25, 0.5, 0.2657, 0.625, 0.25, 0.625, 0.25, 0.375, 0.25, 0.375, 0.25, 0.5, 0.2657, 0.5, 0.25, 0.375, 0.5029, 0.375, 0.5, 0.25, 0.5, 0.25, 0.5029, 0.25, 0.5029, 0.25, 0.5, 0.125, 0.5, 0.125, 0.5, 0.25, 0.5, 0.25, 0.5, 0.125, 0.5, 0.125, 0.5, 0.375, 0.5, 0.375, 0.5, 0.25, 0.5, 0.25, 0.5, 0.375, 0.5029, 0.375, 0.5256, 0.5, 0.5256, 0.5, 0.5029, 0.5, 0.5029, 0.5, 0.5256, 0.625, 0.5256, 0.625, 0.5029, 0.5, 0.5256, 0.5, 0.5512, 0.625, 0.5512, 0.625, 0.5256, 0.375, 0.5256, 0.375, 0.5512, 0.5, 0.5512, 0.5, 0.5256, 0.125, 0.5, 0.125, 0.5256, 0.25, 0.5256, 0.25, 0.5029, 0.25, 0.5029, 0.25, 0.5256, 0.375, 0.5256, 0.375, 0.5029, 0.25, 0.5256, 0.25, 0.5512, 0.375, 0.5512, 0.375, 0.5256, 0.125, 0.5256, 0.125, 0.5512, 0.25, 0.5512, 0.25, 0.5256, 0.625, 0.5029, 0.625, 0.5256, 0.75, 0.5256, 0.75, 0.5029, 0.75, 0.5029, 0.75, 0.5256, 0.875, 0.5256, 0.875, 0.5, 0.75, 0.5256, 0.75, 0.5512, 0.875, 0.5512, 0.875, 0.5256, 0.625, 0.5256, 0.625, 0.5512, 0.75, 0.5512, 0.75, 0.5256, 0.375, 0.1476, 0.375, 0.1732, 0.5, 0.1732, 0.5, 0.1487, 0.5, 0.1487, 0.5, 0.1732, 0.625, 0.1732, 0.625, 0.1476, 0.5, 0.1732, 0.5, 0.1988, 0.625, 0.1988, 0.625, 0.1732, 0.375, 0.1732, 0.375, 0.1988, 0.5, 0.1988, 0.5, 0.1732, 0.5, 0.6137, 0.5, 0.625, 0.625, 0.625, 0.625, 0.6137, 0.375, 0.6137, 0.375, 0.625, 0.5, 0.625, 0.5, 0.6137, 0.25, 0.6137, 0.25, 0.625, 0.375, 0.625, 0.375, 0.6137, 0.125, 0.6137, 0.125, 0.625, 0.25, 0.625, 0.25, 0.6137, 0.75, 0.6137, 0.75, 0.625, 0.875, 0.625, 0.875, 0.6137, 0.625, 0.6137, 0.625, 0.625, 0.75, 0.625, 0.75, 0.6137, 0.375, 0.125, 0.375, 0.1363, 0.5, 0.1363, 0.5, 0.125, 0.5, 0.125, 0.5, 0.1363, 0.625, 0.1363, 0.625, 0.125, 0.625, 0.6015, 0.625, 0.6024, 0.75, 0.6024, 0.75, 0.6015, 0.75, 0.6015, 0.75, 0.6024, 0.875, 0.6024, 0.875, 0.6024, 0.75, 0.6024, 0.75, 0.6029, 0.875, 0.6024, 0.875, 0.6024, 0.625, 0.6024, 0.625, 0.6029, 0.75, 0.6029, 0.75, 0.6024, 0.375, 0.6015, 0.375, 0.6024, 0.5, 0.6024, 0.5, 0.6015, 0.5, 0.6015, 0.5, 0.6024, 0.625, 0.6024, 0.625, 0.6015, 0.5, 0.6024, 0.5, 0.6029, 0.625, 0.6029, 0.625, 0.6024, 0.375, 0.6024, 0.375, 0.6029, 0.5, 0.6029, 0.5, 0.6024, 0.125, 0.6024, 0.125, 0.6024, 0.25, 0.6024, 0.25, 0.6015, 0.25, 0.6015, 0.25, 0.6024, 0.375, 0.6024, 0.375, 0.6015, 0.25, 0.6024, 0.25, 0.6029, 0.375, 0.6029, 0.375, 0.6024, 0.125, 0.6024, 0.125, 0.6024, 0.25, 0.6029, 0.25, 0.6024, 0.625, 0.1476, 0.625, 0.1476, 0.5, 0.1476, 0.5, 0.1485, 0.5, 0.1485, 0.5, 0.1476, 0.375, 0.1476, 0.375, 0.1476, 0.5, 0.1476, 0.5, 0.1471, 0.375, 0.1476, 0.375, 0.1476, 0.625, 0.1476, 0.625, 0.1476, 0.5, 0.1471, 0.5, 0.1476])
me_cube_001.materials.append(mat_wood)
me_cube_001.materials.append(mat_handlem)
me_cube_001.materials.append(mat_stringm)
me_cube_001.update()
arm_armature = bpy.data.armatures.new('Armature')  # bones are not reproduced

# ---- objects
ob_bow = bpy.data.objects.new('Bow', me_cube_001)
ob_armature = bpy.data.objects.new('Armature', arm_armature)

# ---- transforms, parenting, visibility, modifiers, constraints
ob_bow.parent = ob_armature
ob_bow.location = (0.0, 0.0, 0.0)
_vg = ob_bow.vertex_groups.new(name='Bone')
for _i, _w in zip([16, 17, 18, 19, 20, 21, 22, 23, 24, 25, 26, 27, 44, 45, 46, 47, 48, 49, 50, 51, 52, 53, 54, 55, 56, 57, 58, 59, 81, 82, 83, 84, 93, 94, 95, 96, 97, 98, 99, 100, 102, 103, 104, 105, 106, 107, 108, 109, 110, 111, 112, 113, 114, 115, 116, 117, 118, 119, 120, 121, 122, 123, 124], [0.1021, 0.5836, 0.1184, 0.5584, 0.4109, 0.4292, 0.5057, 0.1767, 0.3612, 0.4204, 0.4969, 0.4099, 0.1836, 0.2009, 0.502, 0.05484, 0.865, 0.8622, 0.5268, 0.2671, 0.3693, 0.3839, 0.8521, 0.8653, 0.6378, 0.672, 0.6643, 0.641, 0.8811, 0.881, 0.8739, 0.8719, 0.9227, 0.07146, 0.9296, 0.3321, 0.3347, 0.3322, 0.3068, 0.06041, 0.3056, 0.9195, 0.9307, 0.9354, 0.9333, 0.9311, 0.9232, 0.1628, 0.1836, 0.2204, 0.3514, 0.2747, 0.2896, 0.4763, 0.09432, 0.4294, 0.4576, 0.4745, 0.4098, 0.2925, 0.4004, 0.3058, 0.1883]): _vg.add([_i], _w, 'REPLACE')
_vg = ob_bow.vertex_groups.new(name='Bone.001')
for _i, _w in zip([16, 17, 18, 19, 20, 21, 22, 23, 24, 25, 26, 27, 44, 45, 46, 47, 48, 49, 50, 51, 52, 53, 54, 55, 56, 57, 58, 59, 81, 82, 83, 84, 93, 95, 103, 104, 105, 106, 107, 108, 109, 110, 111, 112, 113, 114, 115, 116, 117, 118, 119, 120, 121, 122, 123, 124], [0.851, 0.405, 0.8327, 0.4295, 0.5815, 0.5639, 0.4847, 0.7962, 0.629, 0.5743, 0.4952, 0.5846, 0.7867, 0.7692, 0.4858, 0.9132, 0.09786, 0.1065, 0.464, 0.7186, 0.6247, 0.6104, 0.1104, 0.1035, 0.356, 0.3224, 0.3314, 0.352, 0.0884, 0.08559, 0.09246, 0.0893, 0.0155, 0.01968, 0.02122, 0.01754, 0.01116, 0.009288, 0.01342, 0.01132, 0.7987, 0.7766, 0.7521, 0.6352, 0.7023, 0.6871, 0.515, 0.8797, 0.5628, 0.5351, 0.5212, 0.5814, 0.6936, 0.5938, 0.68, 0.795]): _vg.add([_i], _w, 'REPLACE')
_vg = ob_bow.vertex_groups.new(name='Bone.002')
for _i, _w in zip([16, 18, 23, 32, 33, 34, 35, 42, 43, 44, 45, 47, 68, 69, 73, 74, 75, 78, 79, 80, 92, 109, 110, 111, 116], [0.04221, 0.04603, 0.001569, 0.4289, 0.01937, 0.4317, 0.02109, 0.9762, 0.968, 0.008328, 0.008548, 0.01284, 0.9751, 0.967, 0.1159, 0.1187, 0.4767, 0.9714, 0.9709, 0.9714, 0.9785, 0.02493, 0.02788, 0.002791, 0.0004335]): _vg.add([_i], _w, 'REPLACE')
_vg = ob_bow.vertex_groups.new(name='Bone.003')
for _i, _w in zip([32, 33, 34, 35, 39, 41, 70, 71, 72, 73, 74, 75, 76, 90, 91], [0.5769, 0.955, 0.569, 0.9512, 0.7795, 0.05693, 0.8011, 0.06528, 0.9705, 0.8856, 0.8766, 0.5249, 0.911, 0.2169, 0.2309]): _vg.add([_i], _w, 'REPLACE')
_vg = ob_bow.vertex_groups.new(name='Bone.004')
for _i, _w in zip([3, 6, 7, 12, 13, 14, 15, 36, 37, 38, 39, 40, 41, 64, 65, 66, 67, 70, 71, 76, 77, 86, 87, 88, 89, 90, 91], [0.07389, 0.09782, 0.7404, 0.5708, 0.5591, 0.9281, 0.9415, 0.8602, 0.5178, 0.9557, 0.2192, 0.8654, 0.9431, 0.02963, 0.03313, 0.04587, 0.04879, 0.1984, 0.9315, 0.08434, 0.0218, 0.05001, 0.02688, 0.0503, 0.9716, 0.7844, 0.777]): _vg.add([_i], _w, 'REPLACE')
_vg = ob_bow.vertex_groups.new(name='Bone.005')
for _i, _w in zip([2, 3, 6, 7, 12, 13, 14, 15, 28, 29, 30, 31, 36, 37, 38, 40, 60, 61, 62, 63, 64, 65, 66, 67, 77, 85, 86, 87, 88], [0.9823, 0.9261, 0.9021, 0.2595, 0.4356, 0.4422, 0.06092, 0.05975, 0.9964, 0.997, 0.9936, 0.9938, 0.1435, 0.4839, 0.01603, 0.1479, 0.9966, 0.9988, 0.9959, 0.9968, 0.9603, 0.9588, 0.9517, 0.9506, 0.9643, 0.9996, 0.9504, 0.9612, 0.9499]): _vg.add([_i], _w, 'REPLACE')
_vg = ob_bow.vertex_groups.new(name='Bone.006')
for _i, _w in zip([94, 96, 97, 98, 99, 100, 102, 129, 130, 131, 132, 133, 134, 135, 136, 137, 138, 139, 140, 157, 158, 159, 160, 161, 162, 163, 164, 165, 166, 167, 168, 169, 170, 171, 172, 194, 195, 196, 197, 206, 207, 208, 209, 210, 211, 212, 213, 214, 215, 216, 217, 218, 219, 220, 221, 222, 223, 224, 225, 226, 227, 228, 229], [0.07146, 0.3321, 0.3347, 0.3322, 0.3068, 0.06041, 0.3056, 0.1021, 0.5836, 0.1184, 0.5584, 0.4109, 0.4292, 0.5057, 0.1767, 0.3612, 0.4204, 0.4969, 0.4099, 0.1836, 0.2009, 0.502, 0.05484, 0.865, 0.8622, 0.5268, 0.2671, 0.3693, 0.3839, 0.8521, 0.8653, 0.6378, 0.672, 0.6643, 0.641, 0.8811, 0.881, 0.8739, 0.8719, 0.9227, 0.9296, 0.9195, 0.9307, 0.9354, 0.9333, 0.9311, 0.9232, 0.1628, 0.1836, 0.2204, 0.3514, 0.2747, 0.2896, 0.4763, 0.09432, 0.4294, 0.4576, 0.4745, 0.4098, 0.2925, 0.4004, 0.3058, 0.1883]): _vg.add([_i], _w, 'REPLACE')
_vg = ob_bow.vertex_groups.new(name='Bone.007')
for _i, _w in zip([129, 130, 131, 132, 133, 134, 135, 136, 137, 138, 139, 140, 157, 158, 159, 160, 161, 162, 163, 164, 165, 166, 167, 168, 169, 170, 171, 172, 194, 195, 196, 197, 206, 207, 208, 209, 210, 211, 212, 213, 214, 215, 216, 217, 218, 219, 220, 221, 222, 223, 224, 225, 226, 227, 228, 229], [0.851, 0.405, 0.8327, 0.4295, 0.5815, 0.5639, 0.4847, 0.7962, 0.629, 0.5743, 0.4952, 0.5846, 0.7867, 0.7692, 0.4858, 0.9132, 0.09786, 0.1065, 0.464, 0.7186, 0.6247, 0.6104, 0.1104, 0.1035, 0.356, 0.3224, 0.3314, 0.352, 0.0884, 0.08559, 0.09246, 0.0893, 0.0155, 0.01968, 0.02122, 0.01754, 0.01116, 0.009288, 0.01342, 0.01132, 0.7987, 0.7766, 0.7521, 0.6352, 0.7023, 0.6871, 0.515, 0.8797, 0.5628, 0.5351, 0.5212, 0.5814, 0.6936, 0.5938, 0.68, 0.795]): _vg.add([_i], _w, 'REPLACE')
_vg = ob_bow.vertex_groups.new(name='Bone.008')
for _i, _w in zip([129, 131, 136, 145, 146, 147, 148, 155, 156, 157, 158, 160, 181, 182, 186, 187, 188, 191, 192, 193, 205, 214, 215, 216, 221], [0.04221, 0.04603, 0.001569, 0.4289, 0.01937, 0.4317, 0.02109, 0.9762, 0.968, 0.008328, 0.008548, 0.01284, 0.9751, 0.967, 0.1159, 0.1187, 0.4767, 0.9714, 0.9709, 0.9714, 0.9785, 0.02493, 0.02788, 0.002791, 0.0004335]): _vg.add([_i], _w, 'REPLACE')
_vg = ob_bow.vertex_groups.new(name='Bone.009')
for _i, _w in zip([145, 146, 147, 148, 152, 154, 183, 184, 185, 186, 187, 188, 189, 203, 204], [0.5769, 0.955, 0.569, 0.9512, 0.7795, 0.05693, 0.8011, 0.06528, 0.9705, 0.8856, 0.8766, 0.5249, 0.911, 0.2169, 0.2309]): _vg.add([_i], _w, 'REPLACE')
_vg = ob_bow.vertex_groups.new(name='Bone.010')
for _i, _w in zip([0, 4, 5, 125, 126, 127, 128, 149, 150, 151, 152, 153, 154, 177, 178, 179, 180, 183, 184, 189, 190, 199, 200, 201, 202, 203, 204], [0.07389, 0.7404, 0.09782, 0.5708, 0.5591, 0.9281, 0.9415, 0.8602, 0.5178, 0.9557, 0.2192, 0.8654, 0.9431, 0.02963, 0.03313, 0.04587, 0.04879, 0.1984, 0.9315, 0.08434, 0.0218, 0.05001, 0.02688, 0.0503, 0.9716, 0.7844, 0.777]): _vg.add([_i], _w, 'REPLACE')
_vg = ob_bow.vertex_groups.new(name='Bone.011')
for _i, _w in zip([0, 1, 4, 5, 125, 126, 127, 128, 141, 142, 143, 144, 149, 150, 151, 153, 173, 174, 175, 176, 177, 178, 179, 180, 190, 198, 199, 200, 201], [0.9261, 0.9823, 0.2595, 0.9021, 0.4356, 0.4422, 0.06092, 0.05975, 0.9964, 0.997, 0.9936, 0.9938, 0.1435, 0.4839, 0.01603, 0.1479, 0.9966, 0.9988, 0.9959, 0.9968, 0.9603, 0.9588, 0.9517, 0.9506, 0.9643, 0.9996, 0.9504, 0.9612, 0.9499]): _vg.add([_i], _w, 'REPLACE')
_vg = ob_bow.vertex_groups.new(name='String')
for _i, _w in zip([8, 9, 10, 11], [0.9999, 0.9999, 1.0, 1.0]): _vg.add([_i], _w, 'REPLACE')
_vg = ob_bow.vertex_groups.new(name='Main')
for _i, _w in zip([48, 54, 84, 93, 94, 96, 97, 98, 99, 100, 101, 102, 103, 108, 161, 167, 197, 206, 208, 213], [0.009645, 0.01019, 0.01613, 0.02591, 0.8563, 0.3353, 0.3302, 0.3351, 0.3859, 0.8784, 1.0, 0.3882, 0.02701, 0.03446, 0.009644, 0.01019, 0.01613, 0.02591, 0.02701, 0.03446]): _vg.add([_i], _w, 'REPLACE')
_vg = ob_bow.vertex_groups.new(name='IK.L')
for _i, _w in zip([156, 181, 191], [0.0, 0.0, 0.0]): _vg.add([_i], _w, 'REPLACE')
_vg = ob_bow.vertex_groups.new(name='IK.R')
_m = ob_bow.modifiers.new('Armature', 'ARMATURE')
_m.object = ob_armature
ob_armature.location = (0.0, 0.0, 0.0)

# ---- collection membership
col_collection.objects.link(ob_bow)
col_collection.objects.link(ob_armature)

# ---- scene / render settings (as saved in the file)
scene.frame_start = 1; scene.frame_end = 250; scene.frame_set(2)
scene.render.engine = 'BLENDER_EEVEE_NEXT'
bpy.context.view_layer.update()

# ---- added for rendering (the .blend has no active camera and no usable light): camera, sun
cam_auto = bpy.data.cameras.new('AutoCamera')
cam_auto.lens = 50.0
cam_auto.sensor_width = 36.0
cam_auto.clip_end = 1000.0
ob_auto_camera = bpy.data.objects.new('AutoCamera', cam_auto)
scene.collection.objects.link(ob_auto_camera)
ob_auto_camera.location = (3.88138, -4.62748, 3.08499)
ob_auto_camera.rotation_euler = (1.09748, -7.21219e-08, 0.694738)
scene.camera = ob_auto_camera
light_auto_sun = bpy.data.lights.new('AutoSun', 'SUN')
light_auto_sun.energy = 3.0
light_auto_sun.angle = 0.0523599
ob_auto_sun = bpy.data.objects.new('AutoSun', light_auto_sun)
scene.collection.objects.link(ob_auto_sun)
ob_auto_sun.rotation_euler = (0.872665, 0.174533, 0.523599)
bpy.context.view_layer.update()
